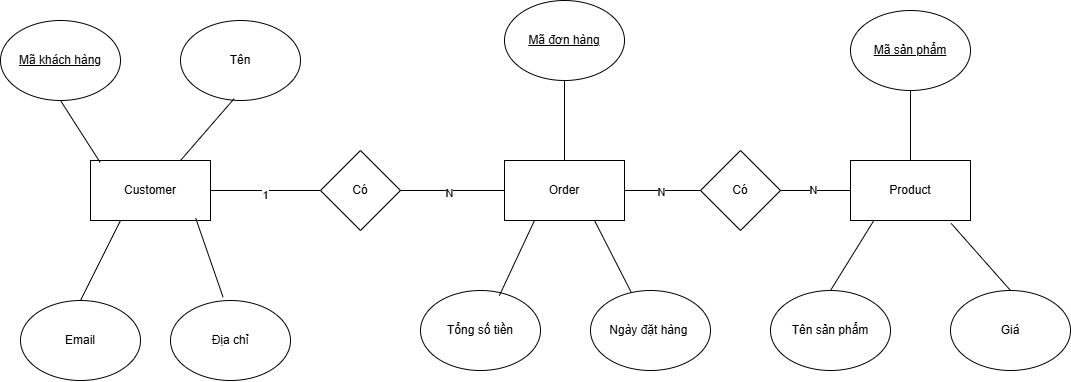

The diagram above was exported from draw.io. Its source (the exported page's mxGraphModel, read from the mxfile embedded in the PNG):
<mxGraphModel dx="1908" dy="684" grid="1" gridSize="10" guides="1" tooltips="1" connect="1" arrows="1" fold="1" page="1" pageScale="1" pageWidth="827" pageHeight="1169" math="0" shadow="0">
  <root>
    <mxCell id="0" />
    <mxCell id="1" parent="0" />
    <mxCell id="Q3aySCd_PPGCkOn4suDP-1" value="Customer" style="rounded=0;whiteSpace=wrap;html=1;" vertex="1" parent="1">
      <mxGeometry y="270" width="120" height="60" as="geometry" />
    </mxCell>
    <mxCell id="Q3aySCd_PPGCkOn4suDP-2" value="Order" style="rounded=0;whiteSpace=wrap;html=1;" vertex="1" parent="1">
      <mxGeometry x="414" y="270" width="120" height="60" as="geometry" />
    </mxCell>
    <mxCell id="Q3aySCd_PPGCkOn4suDP-3" value="Product" style="rounded=0;whiteSpace=wrap;html=1;" vertex="1" parent="1">
      <mxGeometry x="760" y="270" width="120" height="60" as="geometry" />
    </mxCell>
    <mxCell id="Q3aySCd_PPGCkOn4suDP-4" value="&lt;u&gt;Mã khách hàng&lt;/u&gt;" style="ellipse;whiteSpace=wrap;html=1;" vertex="1" parent="1">
      <mxGeometry x="-90" y="130" width="120" height="80" as="geometry" />
    </mxCell>
    <mxCell id="Q3aySCd_PPGCkOn4suDP-5" value="Tên" style="ellipse;whiteSpace=wrap;html=1;" vertex="1" parent="1">
      <mxGeometry x="90" y="130" width="120" height="80" as="geometry" />
    </mxCell>
    <mxCell id="Q3aySCd_PPGCkOn4suDP-6" value="Địa chỉ" style="ellipse;whiteSpace=wrap;html=1;" vertex="1" parent="1">
      <mxGeometry x="80" y="410" width="120" height="80" as="geometry" />
    </mxCell>
    <mxCell id="Q3aySCd_PPGCkOn4suDP-7" value="Email" style="ellipse;whiteSpace=wrap;html=1;" vertex="1" parent="1">
      <mxGeometry x="-70" y="410" width="120" height="80" as="geometry" />
    </mxCell>
    <mxCell id="Q3aySCd_PPGCkOn4suDP-8" value="&lt;u&gt;Mã đơn hàng&lt;/u&gt;" style="ellipse;whiteSpace=wrap;html=1;" vertex="1" parent="1">
      <mxGeometry x="414" y="110" width="120" height="80" as="geometry" />
    </mxCell>
    <mxCell id="Q3aySCd_PPGCkOn4suDP-9" value="Ngày đặt hàng&amp;nbsp;" style="ellipse;whiteSpace=wrap;html=1;" vertex="1" parent="1">
      <mxGeometry x="500" y="400" width="120" height="80" as="geometry" />
    </mxCell>
    <mxCell id="Q3aySCd_PPGCkOn4suDP-10" value="Tổng số tiền" style="ellipse;whiteSpace=wrap;html=1;" vertex="1" parent="1">
      <mxGeometry x="330" y="400" width="120" height="80" as="geometry" />
    </mxCell>
    <mxCell id="Q3aySCd_PPGCkOn4suDP-11" value="&lt;u&gt;Mã sản phẩm&lt;/u&gt;" style="ellipse;whiteSpace=wrap;html=1;" vertex="1" parent="1">
      <mxGeometry x="760" y="120" width="120" height="80" as="geometry" />
    </mxCell>
    <mxCell id="Q3aySCd_PPGCkOn4suDP-12" value="Tên sản phẩm" style="ellipse;whiteSpace=wrap;html=1;" vertex="1" parent="1">
      <mxGeometry x="680" y="400" width="120" height="80" as="geometry" />
    </mxCell>
    <mxCell id="Q3aySCd_PPGCkOn4suDP-13" value="Giá" style="ellipse;whiteSpace=wrap;html=1;" vertex="1" parent="1">
      <mxGeometry x="860" y="400" width="120" height="80" as="geometry" />
    </mxCell>
    <mxCell id="Q3aySCd_PPGCkOn4suDP-14" value="" style="endArrow=none;html=1;rounded=0;entryX=0.5;entryY=1;entryDx=0;entryDy=0;exitX=0.08;exitY=0.031;exitDx=0;exitDy=0;exitPerimeter=0;" edge="1" parent="1" source="Q3aySCd_PPGCkOn4suDP-1" target="Q3aySCd_PPGCkOn4suDP-4">
      <mxGeometry width="50" height="50" relative="1" as="geometry">
        <mxPoint x="-90" y="300" as="sourcePoint" />
        <mxPoint x="-40" y="250" as="targetPoint" />
      </mxGeometry>
    </mxCell>
    <mxCell id="Q3aySCd_PPGCkOn4suDP-15" value="" style="endArrow=none;html=1;rounded=0;entryX=0.447;entryY=0.977;entryDx=0;entryDy=0;entryPerimeter=0;exitX=0.75;exitY=0;exitDx=0;exitDy=0;" edge="1" parent="1" source="Q3aySCd_PPGCkOn4suDP-1" target="Q3aySCd_PPGCkOn4suDP-5">
      <mxGeometry width="50" height="50" relative="1" as="geometry">
        <mxPoint x="30" y="270" as="sourcePoint" />
        <mxPoint x="80" y="220" as="targetPoint" />
      </mxGeometry>
    </mxCell>
    <mxCell id="Q3aySCd_PPGCkOn4suDP-16" value="" style="endArrow=none;html=1;rounded=0;entryX=0.25;entryY=1;entryDx=0;entryDy=0;exitX=0.5;exitY=0;exitDx=0;exitDy=0;" edge="1" parent="1" source="Q3aySCd_PPGCkOn4suDP-7" target="Q3aySCd_PPGCkOn4suDP-1">
      <mxGeometry width="50" height="50" relative="1" as="geometry">
        <mxPoint x="-100" y="410" as="sourcePoint" />
        <mxPoint x="-50" y="360" as="targetPoint" />
      </mxGeometry>
    </mxCell>
    <mxCell id="Q3aySCd_PPGCkOn4suDP-17" value="" style="endArrow=none;html=1;rounded=0;entryX=0.876;entryY=0.957;entryDx=0;entryDy=0;entryPerimeter=0;exitX=0.438;exitY=-0.042;exitDx=0;exitDy=0;exitPerimeter=0;" edge="1" parent="1" source="Q3aySCd_PPGCkOn4suDP-6" target="Q3aySCd_PPGCkOn4suDP-1">
      <mxGeometry width="50" height="50" relative="1" as="geometry">
        <mxPoint x="60" y="400" as="sourcePoint" />
        <mxPoint x="110" y="350" as="targetPoint" />
      </mxGeometry>
    </mxCell>
    <mxCell id="Q3aySCd_PPGCkOn4suDP-18" value="" style="endArrow=none;html=1;rounded=0;entryX=0;entryY=0.5;entryDx=0;entryDy=0;exitX=1;exitY=0.5;exitDx=0;exitDy=0;" edge="1" parent="1" source="Q3aySCd_PPGCkOn4suDP-1" target="Q3aySCd_PPGCkOn4suDP-2">
      <mxGeometry width="50" height="50" relative="1" as="geometry">
        <mxPoint x="310" y="310" as="sourcePoint" />
        <mxPoint x="360" y="260" as="targetPoint" />
      </mxGeometry>
    </mxCell>
    <mxCell id="Q3aySCd_PPGCkOn4suDP-23" value="1" style="edgeLabel;html=1;align=center;verticalAlign=middle;resizable=0;points=[];" vertex="1" connectable="0" parent="Q3aySCd_PPGCkOn4suDP-18">
      <mxGeometry x="-0.6316" y="-4" relative="1" as="geometry">
        <mxPoint as="offset" />
      </mxGeometry>
    </mxCell>
    <mxCell id="Q3aySCd_PPGCkOn4suDP-24" value="N" style="edgeLabel;html=1;align=center;verticalAlign=middle;resizable=0;points=[];" vertex="1" connectable="0" parent="Q3aySCd_PPGCkOn4suDP-18">
      <mxGeometry x="0.6269" y="-2" relative="1" as="geometry">
        <mxPoint as="offset" />
      </mxGeometry>
    </mxCell>
    <mxCell id="Q3aySCd_PPGCkOn4suDP-19" value="" style="endArrow=none;html=1;rounded=0;entryX=0.5;entryY=1;entryDx=0;entryDy=0;exitX=0.5;exitY=0;exitDx=0;exitDy=0;" edge="1" parent="1" source="Q3aySCd_PPGCkOn4suDP-2" target="Q3aySCd_PPGCkOn4suDP-8">
      <mxGeometry width="50" height="50" relative="1" as="geometry">
        <mxPoint x="320" y="250" as="sourcePoint" />
        <mxPoint x="370" y="200" as="targetPoint" />
      </mxGeometry>
    </mxCell>
    <mxCell id="Q3aySCd_PPGCkOn4suDP-20" value="" style="endArrow=none;html=1;rounded=0;entryX=0.25;entryY=1;entryDx=0;entryDy=0;exitX=0.657;exitY=0.065;exitDx=0;exitDy=0;exitPerimeter=0;" edge="1" parent="1" source="Q3aySCd_PPGCkOn4suDP-10" target="Q3aySCd_PPGCkOn4suDP-2">
      <mxGeometry width="50" height="50" relative="1" as="geometry">
        <mxPoint x="430" y="410" as="sourcePoint" />
        <mxPoint x="480" y="360" as="targetPoint" />
      </mxGeometry>
    </mxCell>
    <mxCell id="Q3aySCd_PPGCkOn4suDP-21" value="" style="endArrow=none;html=1;rounded=0;entryX=0.75;entryY=1;entryDx=0;entryDy=0;" edge="1" parent="1" source="Q3aySCd_PPGCkOn4suDP-9" target="Q3aySCd_PPGCkOn4suDP-2">
      <mxGeometry width="50" height="50" relative="1" as="geometry">
        <mxPoint x="527" y="402" as="sourcePoint" />
        <mxPoint x="500" y="360" as="targetPoint" />
      </mxGeometry>
    </mxCell>
    <mxCell id="Q3aySCd_PPGCkOn4suDP-22" value="Có" style="rhombus;whiteSpace=wrap;html=1;" vertex="1" parent="1">
      <mxGeometry x="230" y="260" width="80" height="80" as="geometry" />
    </mxCell>
    <mxCell id="Q3aySCd_PPGCkOn4suDP-25" value="" style="endArrow=none;html=1;rounded=0;entryX=0.5;entryY=1;entryDx=0;entryDy=0;exitX=0.5;exitY=0;exitDx=0;exitDy=0;" edge="1" parent="1" source="Q3aySCd_PPGCkOn4suDP-3" target="Q3aySCd_PPGCkOn4suDP-11">
      <mxGeometry width="50" height="50" relative="1" as="geometry">
        <mxPoint x="710" y="250" as="sourcePoint" />
        <mxPoint x="760" y="200" as="targetPoint" />
      </mxGeometry>
    </mxCell>
    <mxCell id="Q3aySCd_PPGCkOn4suDP-26" value="" style="endArrow=none;html=1;rounded=0;entryX=0.191;entryY=1.012;entryDx=0;entryDy=0;entryPerimeter=0;exitX=0.5;exitY=0;exitDx=0;exitDy=0;" edge="1" parent="1" source="Q3aySCd_PPGCkOn4suDP-12" target="Q3aySCd_PPGCkOn4suDP-3">
      <mxGeometry width="50" height="50" relative="1" as="geometry">
        <mxPoint x="680" y="400" as="sourcePoint" />
        <mxPoint x="730" y="350" as="targetPoint" />
      </mxGeometry>
    </mxCell>
    <mxCell id="Q3aySCd_PPGCkOn4suDP-27" value="" style="endArrow=none;html=1;rounded=0;entryX=0.839;entryY=1.049;entryDx=0;entryDy=0;entryPerimeter=0;exitX=0.5;exitY=0;exitDx=0;exitDy=0;" edge="1" parent="1" source="Q3aySCd_PPGCkOn4suDP-13" target="Q3aySCd_PPGCkOn4suDP-3">
      <mxGeometry width="50" height="50" relative="1" as="geometry">
        <mxPoint x="790" y="400" as="sourcePoint" />
        <mxPoint x="840" y="350" as="targetPoint" />
      </mxGeometry>
    </mxCell>
    <mxCell id="Q3aySCd_PPGCkOn4suDP-28" value="" style="endArrow=none;html=1;rounded=0;entryX=0;entryY=0.5;entryDx=0;entryDy=0;exitX=1;exitY=0.5;exitDx=0;exitDy=0;" edge="1" parent="1" source="Q3aySCd_PPGCkOn4suDP-2" target="Q3aySCd_PPGCkOn4suDP-3">
      <mxGeometry width="50" height="50" relative="1" as="geometry">
        <mxPoint x="540" y="300" as="sourcePoint" />
        <mxPoint x="680" y="280" as="targetPoint" />
      </mxGeometry>
    </mxCell>
    <mxCell id="Q3aySCd_PPGCkOn4suDP-30" value="N" style="edgeLabel;html=1;align=center;verticalAlign=middle;resizable=0;points=[];" vertex="1" connectable="0" parent="Q3aySCd_PPGCkOn4suDP-28">
      <mxGeometry x="-0.679" y="-1" relative="1" as="geometry">
        <mxPoint as="offset" />
      </mxGeometry>
    </mxCell>
    <mxCell id="Q3aySCd_PPGCkOn4suDP-31" value="N" style="edgeLabel;html=1;align=center;verticalAlign=middle;resizable=0;points=[];" vertex="1" connectable="0" parent="Q3aySCd_PPGCkOn4suDP-28">
      <mxGeometry x="0.6661" y="1" relative="1" as="geometry">
        <mxPoint as="offset" />
      </mxGeometry>
    </mxCell>
    <mxCell id="Q3aySCd_PPGCkOn4suDP-29" value="Có" style="rhombus;whiteSpace=wrap;html=1;" vertex="1" parent="1">
      <mxGeometry x="610" y="260" width="80" height="80" as="geometry" />
    </mxCell>
  </root>
</mxGraphModel>